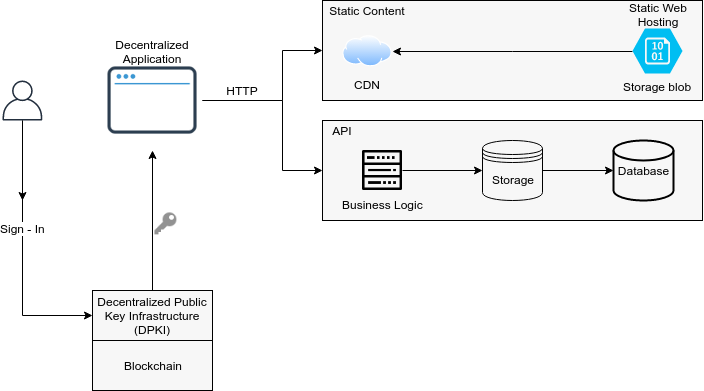

The diagram above was exported from draw.io. Its source (the exported page's mxGraphModel, read from the mxfile embedded in the PNG):
<mxGraphModel dx="1422" dy="735" grid="1" gridSize="10" guides="1" tooltips="1" connect="1" arrows="1" fold="1" page="1" pageScale="1" pageWidth="827" pageHeight="1169" math="0" shadow="0">
  <root>
    <mxCell id="0" />
    <mxCell id="1" parent="0" />
    <mxCell id="2" style="edgeStyle=orthogonalEdgeStyle;rounded=0;orthogonalLoop=1;jettySize=auto;html=1;entryX=0;entryY=0.5;entryDx=0;entryDy=0;startArrow=none;startFill=0;endArrow=classic;endFill=1;fontColor=#000000;" edge="1" source="5" target="24" parent="1">
      <mxGeometry relative="1" as="geometry">
        <Array as="points">
          <mxPoint x="100" y="515" />
        </Array>
      </mxGeometry>
    </mxCell>
    <mxCell id="3" value="Sign - In" style="text;html=1;resizable=0;points=[];align=center;verticalAlign=middle;labelBackgroundColor=#ffffff;fontColor=#000000;" vertex="1" connectable="0" parent="2">
      <mxGeometry x="-0.1848" relative="1" as="geometry">
        <mxPoint as="offset" />
      </mxGeometry>
    </mxCell>
    <mxCell id="4" value="" style="edgeStyle=orthogonalEdgeStyle;rounded=0;orthogonalLoop=1;jettySize=auto;html=1;startArrow=none;startFill=0;endArrow=classic;endFill=1;fontColor=#000000;" edge="1" source="5" parent="1">
      <mxGeometry relative="1" as="geometry">
        <mxPoint x="100" y="400.03316749585406" as="targetPoint" />
      </mxGeometry>
    </mxCell>
    <mxCell id="5" value="" style="outlineConnect=0;fontColor=#232F3E;gradientColor=none;fillColor=#232F3E;strokeColor=none;dashed=0;verticalLabelPosition=bottom;verticalAlign=top;align=center;html=1;fontSize=12;fontStyle=0;aspect=fixed;pointerEvents=1;shape=mxgraph.aws4.user;" vertex="1" parent="1">
      <mxGeometry x="80" y="280" width="40" height="40" as="geometry" />
    </mxCell>
    <mxCell id="6" style="edgeStyle=orthogonalEdgeStyle;rounded=0;orthogonalLoop=1;jettySize=auto;html=1;entryX=0;entryY=0.5;entryDx=0;entryDy=0;startArrow=none;startFill=0;endArrow=classic;endFill=1;fontColor=#000000;" edge="1" source="9" target="10" parent="1">
      <mxGeometry relative="1" as="geometry">
        <Array as="points">
          <mxPoint x="360" y="300" />
          <mxPoint x="360" y="250" />
        </Array>
      </mxGeometry>
    </mxCell>
    <mxCell id="7" style="edgeStyle=orthogonalEdgeStyle;rounded=0;orthogonalLoop=1;jettySize=auto;html=1;entryX=0;entryY=0.5;entryDx=0;entryDy=0;startArrow=none;startFill=0;endArrow=classic;endFill=1;fontColor=#000000;" edge="1" source="9" target="16" parent="1">
      <mxGeometry relative="1" as="geometry">
        <Array as="points">
          <mxPoint x="360" y="300" />
          <mxPoint x="360" y="370" />
        </Array>
      </mxGeometry>
    </mxCell>
    <mxCell id="8" style="edgeStyle=orthogonalEdgeStyle;rounded=0;orthogonalLoop=1;jettySize=auto;html=1;startArrow=none;startFill=0;endArrow=classic;endFill=1;fontColor=#000000;exitX=0.5;exitY=0;exitDx=0;exitDy=0;" edge="1" source="24" target="9" parent="1">
      <mxGeometry relative="1" as="geometry" />
    </mxCell>
    <mxCell id="9" value="" style="shape=image;html=1;verticalAlign=top;verticalLabelPosition=bottom;labelBackgroundColor=#ffffff;imageAspect=0;aspect=fixed;image=https://cdn0.iconfinder.com/data/icons/ikooni-outline-free-basic/128/free-15-128.png;strokeWidth=1;fillColor=#CCCCCC;fontColor=#000000;" vertex="1" parent="1">
      <mxGeometry x="180" y="250" width="100" height="100" as="geometry" />
    </mxCell>
    <mxCell id="10" value="" style="rounded=0;whiteSpace=wrap;html=1;strokeWidth=1;fillColor=#F7F7F7;fontColor=#000000;" vertex="1" parent="1">
      <mxGeometry x="400" y="200" width="380" height="100" as="geometry" />
    </mxCell>
    <mxCell id="11" value="Static Content" style="text;html=1;strokeColor=none;fillColor=none;align=center;verticalAlign=middle;whiteSpace=wrap;rounded=0;fontColor=#000000;" vertex="1" parent="1">
      <mxGeometry x="400" y="200" width="90" height="20" as="geometry" />
    </mxCell>
    <mxCell id="12" value="CDN" style="aspect=fixed;perimeter=ellipsePerimeter;html=1;align=center;shadow=0;dashed=0;spacingTop=3;image;image=img/lib/active_directory/internet_cloud.svg;strokeWidth=1;fillColor=#FFFFFF;fontColor=#000000;labelBackgroundColor=none;" vertex="1" parent="1">
      <mxGeometry x="420" y="235" width="50" height="31.5" as="geometry" />
    </mxCell>
    <mxCell id="13" style="edgeStyle=orthogonalEdgeStyle;rounded=0;orthogonalLoop=1;jettySize=auto;html=1;startArrow=none;startFill=0;endArrow=classic;endFill=1;fontColor=#000000;" edge="1" source="14" target="12" parent="1">
      <mxGeometry relative="1" as="geometry" />
    </mxCell>
    <mxCell id="14" value="Storage blob" style="verticalLabelPosition=bottom;html=1;verticalAlign=top;align=center;strokeColor=none;fillColor=#00BEF2;shape=mxgraph.azure.storage_blob;fontColor=#000000;" vertex="1" parent="1">
      <mxGeometry x="710" y="228" width="50" height="45" as="geometry" />
    </mxCell>
    <mxCell id="15" value="Static Web Hosting" style="text;html=1;strokeColor=none;fillColor=none;align=center;verticalAlign=middle;whiteSpace=wrap;rounded=0;fontColor=#000000;" vertex="1" parent="1">
      <mxGeometry x="691" y="204" width="90" height="20" as="geometry" />
    </mxCell>
    <mxCell id="16" value="" style="rounded=0;whiteSpace=wrap;html=1;strokeWidth=1;fillColor=#F7F7F7;fontColor=#000000;" vertex="1" parent="1">
      <mxGeometry x="400" y="320" width="380" height="100" as="geometry" />
    </mxCell>
    <mxCell id="17" value="API" style="text;html=1;strokeColor=none;fillColor=none;align=center;verticalAlign=middle;whiteSpace=wrap;rounded=0;fontColor=#000000;" vertex="1" parent="1">
      <mxGeometry x="400" y="320" width="40" height="20" as="geometry" />
    </mxCell>
    <mxCell id="18" value="HTTP" style="text;html=1;strokeColor=none;fillColor=none;align=center;verticalAlign=middle;whiteSpace=wrap;rounded=0;fontColor=#000000;" vertex="1" parent="1">
      <mxGeometry x="300" y="280" width="40" height="20" as="geometry" />
    </mxCell>
    <mxCell id="19" style="edgeStyle=orthogonalEdgeStyle;rounded=0;orthogonalLoop=1;jettySize=auto;html=1;entryX=0;entryY=0.5;entryDx=0;entryDy=0;startArrow=none;startFill=0;endArrow=classic;endFill=1;fontColor=#000000;" edge="1" source="20" target="22" parent="1">
      <mxGeometry relative="1" as="geometry" />
    </mxCell>
    <mxCell id="20" value="Business Logic" style="shape=image;html=1;verticalAlign=top;verticalLabelPosition=bottom;labelBackgroundColor=none;imageAspect=0;aspect=fixed;image=https://cdn4.iconfinder.com/data/icons/essential-part-2/32/126-Server-128.png;strokeWidth=1;fillColor=#F7F7F7;fontColor=#000000;" vertex="1" parent="1">
      <mxGeometry x="440" y="350" width="40" height="40" as="geometry" />
    </mxCell>
    <mxCell id="21" style="edgeStyle=orthogonalEdgeStyle;rounded=0;orthogonalLoop=1;jettySize=auto;html=1;entryX=0;entryY=0.5;entryDx=0;entryDy=0;entryPerimeter=0;startArrow=none;startFill=0;endArrow=classic;endFill=1;fontColor=#000000;" edge="1" source="22" target="23" parent="1">
      <mxGeometry relative="1" as="geometry" />
    </mxCell>
    <mxCell id="22" value="Storage" style="shape=datastore;whiteSpace=wrap;html=1;labelBackgroundColor=none;strokeWidth=1;fillColor=#F7F7F7;fontColor=#000000;" vertex="1" parent="1">
      <mxGeometry x="560" y="340" width="60" height="60" as="geometry" />
    </mxCell>
    <mxCell id="23" value="Database" style="strokeWidth=2;html=1;shape=mxgraph.flowchart.database;whiteSpace=wrap;labelBackgroundColor=none;fillColor=#F7F7F7;fontColor=#000000;" vertex="1" parent="1">
      <mxGeometry x="691" y="340" width="60" height="60" as="geometry" />
    </mxCell>
    <mxCell id="24" value="Decentralized Public Key Infrastructure (DPKI)" style="rounded=0;whiteSpace=wrap;html=1;labelBackgroundColor=none;strokeWidth=1;fillColor=#F7F7F7;fontColor=#000000;" vertex="1" parent="1">
      <mxGeometry x="170" y="490" width="120" height="50" as="geometry" />
    </mxCell>
    <mxCell id="25" value="Blockchain" style="rounded=0;whiteSpace=wrap;html=1;labelBackgroundColor=none;strokeWidth=1;fillColor=#F7F7F7;fontColor=#000000;" vertex="1" parent="1">
      <mxGeometry x="170" y="540" width="120" height="50" as="geometry" />
    </mxCell>
    <mxCell id="26" value="Decentralized Application" style="text;html=1;strokeColor=none;fillColor=none;align=center;verticalAlign=middle;whiteSpace=wrap;rounded=0;labelBackgroundColor=none;fontColor=#000000;" vertex="1" parent="1">
      <mxGeometry x="210" y="241" width="40" height="20" as="geometry" />
    </mxCell>
    <mxCell id="27" value="" style="shape=image;html=1;verticalAlign=top;verticalLabelPosition=bottom;labelBackgroundColor=#ffffff;imageAspect=0;aspect=fixed;image=https://cdn1.iconfinder.com/data/icons/hawcons/32/699371-icon-24-key-128.png;strokeWidth=1;fillColor=#F7F7F7;fontColor=#000000;" vertex="1" parent="1">
      <mxGeometry x="230" y="410" width="26" height="26" as="geometry" />
    </mxCell>
  </root>
</mxGraphModel>